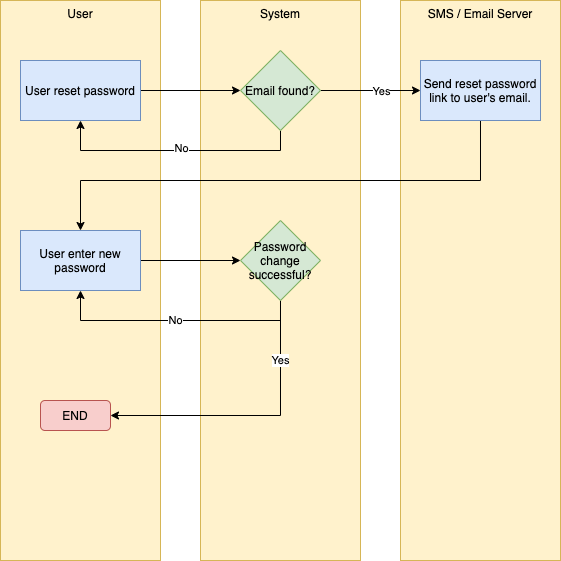

The diagram above was exported from draw.io. Its source (the exported page's mxGraphModel, read from the mxfile embedded in the PNG):
<mxGraphModel dx="1106" dy="820" grid="1" gridSize="10" guides="1" tooltips="1" connect="1" arrows="1" fold="1" page="1" pageScale="1" pageWidth="827" pageHeight="1169" math="0" shadow="0">
  <root>
    <mxCell id="0" />
    <mxCell id="1" parent="0" />
    <mxCell id="FEf3UtcWrIQqfs1VO6oC-3" value="User" style="rounded=0;whiteSpace=wrap;html=1;verticalAlign=top;fillColor=#fff2cc;strokeColor=#d6b656;" parent="1" vertex="1">
      <mxGeometry x="160" y="80" width="160" height="560" as="geometry" />
    </mxCell>
    <mxCell id="FEf3UtcWrIQqfs1VO6oC-4" value="System" style="rounded=0;whiteSpace=wrap;html=1;verticalAlign=top;fillColor=#fff2cc;strokeColor=#d6b656;" parent="1" vertex="1">
      <mxGeometry x="360" y="80" width="160" height="560" as="geometry" />
    </mxCell>
    <mxCell id="FEf3UtcWrIQqfs1VO6oC-5" value="SMS / Email Server" style="rounded=0;whiteSpace=wrap;html=1;verticalAlign=top;fillColor=#fff2cc;strokeColor=#d6b656;" parent="1" vertex="1">
      <mxGeometry x="560" y="80" width="160" height="560" as="geometry" />
    </mxCell>
    <mxCell id="FEf3UtcWrIQqfs1VO6oC-6" style="edgeStyle=orthogonalEdgeStyle;rounded=0;orthogonalLoop=1;jettySize=auto;html=1;entryX=0;entryY=0.5;entryDx=0;entryDy=0;" parent="1" source="FEf3UtcWrIQqfs1VO6oC-7" target="FEf3UtcWrIQqfs1VO6oC-17" edge="1">
      <mxGeometry relative="1" as="geometry" />
    </mxCell>
    <mxCell id="FEf3UtcWrIQqfs1VO6oC-7" value="User reset password" style="rounded=0;whiteSpace=wrap;html=1;fillColor=#dae8fc;strokeColor=#6c8ebf;" parent="1" vertex="1">
      <mxGeometry x="180" y="140" width="120" height="60" as="geometry" />
    </mxCell>
    <mxCell id="FEf3UtcWrIQqfs1VO6oC-21" style="edgeStyle=orthogonalEdgeStyle;rounded=0;orthogonalLoop=1;jettySize=auto;html=1;" parent="1" source="FEf3UtcWrIQqfs1VO6oC-17" target="FEf3UtcWrIQqfs1VO6oC-20" edge="1">
      <mxGeometry relative="1" as="geometry" />
    </mxCell>
    <mxCell id="FEf3UtcWrIQqfs1VO6oC-22" value="Yes" style="edgeLabel;html=1;align=center;verticalAlign=middle;resizable=0;points=[];" parent="FEf3UtcWrIQqfs1VO6oC-21" vertex="1" connectable="0">
      <mxGeometry x="-0.22" relative="1" as="geometry">
        <mxPoint x="21" as="offset" />
      </mxGeometry>
    </mxCell>
    <mxCell id="FEf3UtcWrIQqfs1VO6oC-23" style="edgeStyle=orthogonalEdgeStyle;rounded=0;orthogonalLoop=1;jettySize=auto;html=1;entryX=0.5;entryY=1;entryDx=0;entryDy=0;" parent="1" source="FEf3UtcWrIQqfs1VO6oC-17" target="FEf3UtcWrIQqfs1VO6oC-7" edge="1">
      <mxGeometry relative="1" as="geometry">
        <Array as="points">
          <mxPoint x="440" y="230" />
          <mxPoint x="240" y="230" />
        </Array>
      </mxGeometry>
    </mxCell>
    <mxCell id="FEf3UtcWrIQqfs1VO6oC-24" value="No" style="edgeLabel;html=1;align=center;verticalAlign=middle;resizable=0;points=[];" parent="FEf3UtcWrIQqfs1VO6oC-23" vertex="1" connectable="0">
      <mxGeometry x="0.048" y="-3" relative="1" as="geometry">
        <mxPoint x="11" as="offset" />
      </mxGeometry>
    </mxCell>
    <mxCell id="FEf3UtcWrIQqfs1VO6oC-17" value="Email found?" style="rhombus;whiteSpace=wrap;html=1;fillColor=#d5e8d4;strokeColor=#82b366;" parent="1" vertex="1">
      <mxGeometry x="400" y="130" width="80" height="80" as="geometry" />
    </mxCell>
    <mxCell id="FEf3UtcWrIQqfs1VO6oC-18" value="END" style="rounded=1;whiteSpace=wrap;html=1;fillColor=#f8cecc;strokeColor=#b85450;" parent="1" vertex="1">
      <mxGeometry x="200" y="480" width="70" height="30" as="geometry" />
    </mxCell>
    <mxCell id="FEf3UtcWrIQqfs1VO6oC-28" style="edgeStyle=orthogonalEdgeStyle;rounded=0;orthogonalLoop=1;jettySize=auto;html=1;entryX=0;entryY=0.5;entryDx=0;entryDy=0;" parent="1" source="FEf3UtcWrIQqfs1VO6oC-19" target="FEf3UtcWrIQqfs1VO6oC-27" edge="1">
      <mxGeometry relative="1" as="geometry" />
    </mxCell>
    <mxCell id="FEf3UtcWrIQqfs1VO6oC-19" value="User enter new password" style="rounded=0;whiteSpace=wrap;html=1;fillColor=#dae8fc;strokeColor=#6c8ebf;" parent="1" vertex="1">
      <mxGeometry x="180" y="310" width="120" height="60" as="geometry" />
    </mxCell>
    <mxCell id="FEf3UtcWrIQqfs1VO6oC-25" style="edgeStyle=orthogonalEdgeStyle;rounded=0;orthogonalLoop=1;jettySize=auto;html=1;entryX=0.5;entryY=0;entryDx=0;entryDy=0;" parent="1" source="FEf3UtcWrIQqfs1VO6oC-20" target="FEf3UtcWrIQqfs1VO6oC-19" edge="1">
      <mxGeometry relative="1" as="geometry">
        <Array as="points">
          <mxPoint x="640" y="260" />
          <mxPoint x="240" y="260" />
        </Array>
      </mxGeometry>
    </mxCell>
    <mxCell id="FEf3UtcWrIQqfs1VO6oC-20" value="Send reset password link to user's email." style="rounded=0;whiteSpace=wrap;html=1;fillColor=#dae8fc;strokeColor=#6c8ebf;" parent="1" vertex="1">
      <mxGeometry x="580" y="140" width="120" height="60" as="geometry" />
    </mxCell>
    <mxCell id="FEf3UtcWrIQqfs1VO6oC-30" style="edgeStyle=orthogonalEdgeStyle;rounded=0;orthogonalLoop=1;jettySize=auto;html=1;entryX=1;entryY=0.5;entryDx=0;entryDy=0;" parent="1" source="FEf3UtcWrIQqfs1VO6oC-27" target="FEf3UtcWrIQqfs1VO6oC-18" edge="1">
      <mxGeometry relative="1" as="geometry">
        <Array as="points">
          <mxPoint x="440" y="495" />
        </Array>
      </mxGeometry>
    </mxCell>
    <mxCell id="FEf3UtcWrIQqfs1VO6oC-31" value="Yes" style="edgeLabel;html=1;align=center;verticalAlign=middle;resizable=0;points=[];" parent="FEf3UtcWrIQqfs1VO6oC-30" vertex="1" connectable="0">
      <mxGeometry x="-0.583" y="-1" relative="1" as="geometry">
        <mxPoint as="offset" />
      </mxGeometry>
    </mxCell>
    <mxCell id="FEf3UtcWrIQqfs1VO6oC-32" value="No" style="edgeStyle=orthogonalEdgeStyle;rounded=0;orthogonalLoop=1;jettySize=auto;html=1;entryX=0.5;entryY=1;entryDx=0;entryDy=0;" parent="1" source="FEf3UtcWrIQqfs1VO6oC-27" target="FEf3UtcWrIQqfs1VO6oC-19" edge="1">
      <mxGeometry relative="1" as="geometry">
        <Array as="points">
          <mxPoint x="440" y="400" />
          <mxPoint x="240" y="400" />
        </Array>
      </mxGeometry>
    </mxCell>
    <mxCell id="FEf3UtcWrIQqfs1VO6oC-27" value="Password change successful?" style="rhombus;whiteSpace=wrap;html=1;fillColor=#d5e8d4;strokeColor=#82b366;" parent="1" vertex="1">
      <mxGeometry x="400" y="300" width="80" height="80" as="geometry" />
    </mxCell>
  </root>
</mxGraphModel>